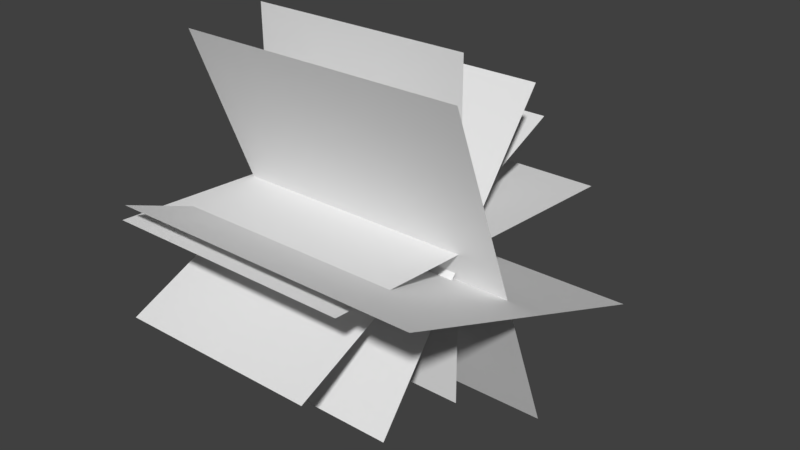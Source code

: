 # Source: muzzleflash.blend  (saved by Blender 2.78.0; exported with 4.5.12 LTS)
import bpy
from mathutils import Matrix  # noqa: F401  (used for matrix-valued properties, if any)

bpy.ops.wm.read_factory_settings(use_empty=True)
scene = bpy.context.scene
scene.name = 'Scene'

# ---- collections
col_collection_1 = bpy.data.collections.new('Collection 1'); scene.collection.children.link(col_collection_1)

# ---- materials (node trees are filled in below, after node groups)
mat_muzzleflash = bpy.data.materials.new('muzzleflash')
mat_muzzleflash.alpha_threshold = 0.0
mat_muzzleflash.use_transparent_shadow = False
mat_muzzleflash.roughness = 0.5
mat_muzzleflash.line_color = (0.0, 0.0, 0.0, 1.0)

# ---- material node trees

# ---- world
world_world = bpy.data.worlds.new('World'); scene.world = world_world
world_world.color = (0.05088, 0.05088, 0.05088)
world_world.use_sun_shadow = False
world_world.sun_shadow_jitter_overblur = 0.0
world_world.cycles.sampling_method = 'MANUAL'

# ---- meshes
me_cube = bpy.data.meshes.new('Cube')
me_cube.from_pydata([(3.249, 2.274, 1.058), (3.249, -2.231, -0.8995), (-0.504, -2.231, -0.8995), (-0.504, 2.274, 1.058), (3.966, 2.678, 0.09272), (3.966, -2.224, 0.4122), (-0.5444, -2.224, 0.4122), (-0.5444, 2.678, 0.09272), (3.778, 0.0201, -1.943), (3.778, -0.01486, 2.56), (-0.2994, -0.01486, 2.56), (-0.2994, 0.0201, -1.943), (-0.1903, -2.347, 0.7345), (-0.1903, 1.846, -0.9087), (5.375, 1.846, -0.9087), (5.375, -2.347, 0.7345), (3.778, -1.35, -1.722), (3.778, 1.412, 1.835), (-0.2994, 1.412, 1.835), (-0.2994, -1.35, -1.722), (-0.4644, -1.049, 2.447), (-0.4644, 0.809, -2.296), (4.725, 0.809, -2.296), (4.725, -1.049, 2.447)], [], [(0, 3, 2, 1), (4, 7, 6, 5), (8, 11, 10, 9), (15, 12, 13, 14), (16, 19, 18, 17), (23, 20, 21, 22)])
_uv = me_cube.uv_layers.new(name='UVMap')
_uv.uv.foreach_set('vector', [1.0, 1.0, 0.0, 1.0, 0.0, 2.836e-07, 1.0, 0.0, 1.0, 1.0, 0.0, 1.0, 0.0, 2.836e-07, 1.0, 0.0, 1.0, 1.0, 0.0, 1.0, 0.0, 2.836e-07, 1.0, 0.0, 1.0, 1.0, 0.0, 1.0, 0.0, 2.836e-07, 1.0, 0.0, 1.0, 1.0, 0.0, 1.0, 0.0, 2.836e-07, 1.0, 0.0, 1.0, 1.0, 0.0, 1.0, 0.0, 2.836e-07, 1.0, 0.0])
me_cube.materials.append(mat_muzzleflash)
me_cube.use_remesh_preserve_volume = False
me_cube.use_remesh_preserve_attributes = False
me_cube.use_mirror_vertex_groups = False
me_cube.update()
arm_armature = bpy.data.armatures.new('Armature')  # bones are not reproduced

# ---- objects
ob_armature = bpy.data.objects.new('Armature', arm_armature)
ob_cube = bpy.data.objects.new('Cube', me_cube)

# ---- transforms, parenting, visibility, modifiers, constraints
ob_armature.location = (0.0, 0.0, 0.0)
ob_armature.lineart.crease_threshold = 0.0
ob_cube.parent = ob_armature
ob_cube.location = (0.0, 0.0, 0.0)
ob_cube.scale = (1.0, 1.34, 1.34)
ob_cube.lock_rotations_4d = False
ob_cube.empty_display_type = 'ARROWS'
ob_cube.lineart.crease_threshold = 0.0
_vg = ob_cube.vertex_groups.new(name='Bone')
_vg.add([0, 1, 2, 3, 4, 5, 6, 7, 8, 9, 10, 11, 12, 13, 14, 15, 16, 17, 18, 19, 20, 21, 22, 23], 1.0, 'REPLACE')
_m = ob_cube.modifiers.new('Armature', 'ARMATURE')
_m.object = ob_armature

# ---- collection membership
col_collection_1.objects.link(ob_armature)
col_collection_1.objects.link(ob_cube)

# ---- scene / render settings (as saved in the file)
scene.frame_start = 1; scene.frame_end = 250; scene.frame_set(0)
scene.render.engine = 'BLENDER_EEVEE_NEXT'
scene.render.resolution_percentage = 50
scene.render.dither_intensity = 0.0
scene.cycles.use_denoising = False
scene.cycles.samples = 128
scene.cycles.sampling_pattern = 'TABULATED_SOBOL'
scene.cycles.light_sampling_threshold = 0.0
scene.cycles.use_adaptive_sampling = False
scene.cycles.use_light_tree = False
scene.cycles.blur_glossy = 0.0
scene.cycles.sample_clamp_indirect = 0.0
scene.view_settings.view_transform = 'Standard'
bpy.context.view_layer.update()

# ---- added for rendering (the .blend has no active camera and no usable light): camera, sun
cam_auto = bpy.data.cameras.new('AutoCamera')
cam_auto.lens = 50.0
cam_auto.sensor_width = 36.0
cam_auto.clip_end = 1000.0
ob_auto_camera = bpy.data.objects.new('AutoCamera', cam_auto)
scene.collection.objects.link(ob_auto_camera)
ob_auto_camera.location = (12.6648, -12.0775, 8.37633)
ob_auto_camera.rotation_euler = (1.09748, -7.21219e-08, 0.694738)
scene.camera = ob_auto_camera
light_auto_sun = bpy.data.lights.new('AutoSun', 'SUN')
light_auto_sun.energy = 3.0
light_auto_sun.angle = 0.0523599
ob_auto_sun = bpy.data.objects.new('AutoSun', light_auto_sun)
scene.collection.objects.link(ob_auto_sun)
ob_auto_sun.rotation_euler = (0.872665, 0.174533, 0.523599)
bpy.context.view_layer.update()
